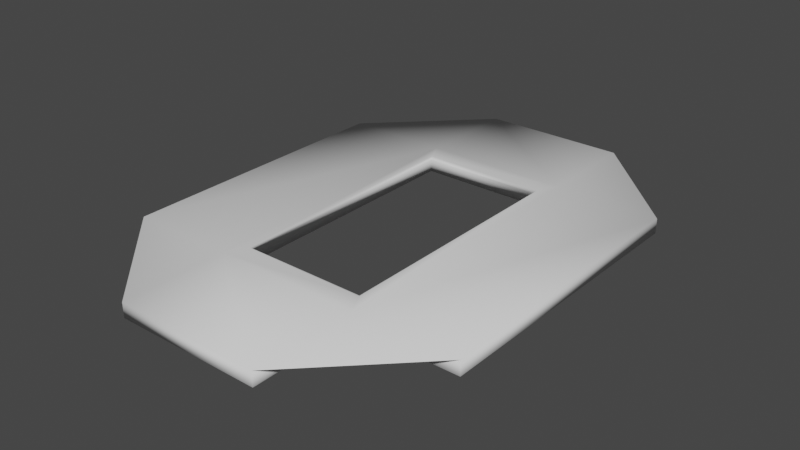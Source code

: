 # Source: Bush.blend  (saved by Blender 3.3.6; exported with 4.5.12 LTS)
import bpy
from mathutils import Matrix  # noqa: F401  (used for matrix-valued properties, if any)

bpy.ops.wm.read_factory_settings(use_empty=True)
scene = bpy.context.scene
scene.name = 'Scene'

# ---- collections
col_collection = bpy.data.collections.new('Collection'); scene.collection.children.link(col_collection)

# ---- world
world_world = bpy.data.worlds.new('World'); scene.world = world_world
world_world.use_nodes = True; world_world.node_tree.nodes.clear()
_N = world_world.node_tree.nodes; _L = world_world.node_tree.links
n0 = _N.new('ShaderNodeOutputWorld'); n0.name = 'World Output'; n0.location = (300, 300)
n1 = _N.new('ShaderNodeBackground'); n1.name = 'Background'; n1.location = (10, 300)
n1.inputs[0].default_value = (0.05088, 0.05088, 0.05088, 1.0)
_L.new(n1.outputs[0], n0.inputs[0])
n0.is_active_output = True
world_world.color = (0.05088, 0.05088, 0.05088)
world_world.use_sun_shadow = False
world_world.sun_shadow_jitter_overblur = 0.0

# ---- meshes
me_cube_001 = bpy.data.meshes.new('Cube.001')
me_cube_001.from_pydata([(-11.36, -22.71, -1.344), (-11.36, 22.71, -1.344), (11.36, -22.71, -1.344), (11.36, 22.71, -1.344), (-13.44, 26.88, -1.344), (-13.44, -26.88, -1.344), (-13.44, -26.88, 1.344), (-13.44, 26.88, 1.344), (13.44, 26.88, -1.344), (13.44, 26.88, 1.344), (13.44, -26.88, -1.344), (13.44, -26.88, 1.344), (-11.63, -23.27, 1.344), (-11.36, -22.71, 0.8808), (-11.53, -23.06, 1.309), (-11.44, -22.88, 1.208), (-11.38, -22.75, 1.058), (-11.36, 22.71, 0.8808), (-11.63, 23.27, 1.344), (-11.38, 22.75, 1.058), (-11.44, 22.88, 1.208), (-11.53, 23.06, 1.309), (11.36, -22.71, 0.8808), (11.63, -23.27, 1.344), (11.38, -22.75, 1.058), (11.44, -22.88, 1.208), (11.53, -23.06, 1.309), (11.36, 22.71, 0.8808), (11.63, 23.27, 1.344), (11.38, 22.75, 1.058), (11.44, 22.88, 1.208), (11.53, 23.06, 1.309), (-32.85, -26.88, -1.344), (-32.85, -26.88, 1.344), (-32.85, 26.88, 1.344), (-32.85, 26.88, -1.344), (-13.44, 46.29, -1.344), (-13.44, 46.29, 1.344), (13.44, 46.29, 1.344), (13.44, 46.29, -1.344), (32.85, 26.88, -1.344), (32.85, 26.88, 1.344), (32.85, -26.88, 1.344), (32.85, -26.88, -1.344), (13.44, -46.29, -1.344), (13.44, -46.29, 1.344), (-13.44, -46.29, 1.344), (-13.44, -46.29, -1.344)], [], [(11, 45, 42), (6, 33, 46), (7, 37, 34), (9, 41, 38), (23, 12, 6, 11), (1, 0, 5, 4), (0, 13, 22, 2), (3, 1, 4, 8), (28, 23, 11, 9), (2, 3, 8, 10), (2, 22, 27, 3), (0, 2, 10, 5), (3, 27, 17, 1), (12, 18, 7, 6), (18, 28, 9, 7), (13, 17, 19, 16), (16, 19, 20, 15), (15, 20, 21, 14), (14, 21, 18, 12), (17, 27, 29, 19), (19, 29, 30, 20), (20, 30, 31, 21), (21, 31, 28, 18), (27, 22, 24, 29), (29, 24, 25, 30), (30, 25, 26, 31), (31, 26, 23, 28), (22, 13, 16, 24), (24, 16, 15, 25), (25, 15, 14, 26), (26, 14, 12, 23), (1, 17, 13, 0), (32, 33, 34, 35), (6, 33, 32, 5), (7, 34, 33, 6), (4, 35, 34, 7), (5, 32, 35, 4), (36, 37, 38, 39), (7, 37, 36, 4), (9, 38, 37, 7), (8, 39, 38, 9), (4, 36, 39, 8), (40, 41, 42, 43), (9, 41, 40, 8), (11, 42, 41, 9), (10, 43, 42, 11), (8, 40, 43, 10), (44, 45, 46, 47), (11, 45, 44, 10), (6, 46, 45, 11), (5, 47, 46, 6), (10, 44, 47, 5)])
me_cube_001.polygons.foreach_set('use_smooth', [True] * 52)
_uv = me_cube_001.uv_layers.new(name='UVMap')
_uv.uv.foreach_set('vector', [0.625, 0.75, 0.625, 0.75, 0.625, 0.75, 0.625, 1.0, 0.625, 0.0, 0.625, 1.0, 0.625, 0.25, 0.625, 0.25, 0.625, 0.25, 0.625, 0.5, 0.625, 0.5, 0.625, 0.5, 0.6418, 0.7332, 0.8582, 0.7332, 0.875, 0.75, 0.625, 0.75, 0.1444, 0.5194, 0.1444, 0.7306, 0.125, 0.75, 0.125, 0.5, 0.1444, 0.7306, 0.733, 0.7306, 0.5946, 0.7306, 0.3556, 0.7306, 0.3556, 0.5194, 0.1444, 0.5194, 0.125, 0.5, 0.375, 0.5, 0.6418, 0.5168, 0.6418, 0.7332, 0.625, 0.75, 0.625, 0.5, 0.3556, 0.7306, 0.3556, 0.5194, 0.375, 0.5, 0.375, 0.75, 0.3556, 0.7306, 0.5946, 0.7306, 0.5946, 0.5194, 0.3556, 0.5194, 0.1444, 0.7306, 0.3556, 0.7306, 0.375, 0.75, 0.125, 0.75, 0.3556, 0.5194, 0.5946, 0.5194, 0.733, 0.5194, 0.1444, 0.5194, 0.8582, 0.7332, 0.8582, 0.5168, 0.875, 0.5, 0.875, 0.75, 0.8582, 0.5168, 0.6418, 0.5168, 0.625, 0.5, 0.875, 0.5, 0.733, 0.7306, 0.733, 0.5194, 0.7799, 0.5193, 0.7799, 0.7307, 0.7799, 0.7307, 0.7799, 0.5193, 0.8556, 0.5194, 0.8556, 0.7306, 0.8556, 0.7306, 0.8556, 0.5194, 0.8572, 0.5178, 0.8572, 0.7322, 0.8572, 0.7322, 0.8572, 0.5178, 0.8582, 0.5168, 0.8582, 0.7332, 0.733, 0.5194, 0.5946, 0.5194, 0.6137, 0.5193, 0.7799, 0.5193, 0.7799, 0.5193, 0.6137, 0.5193, 0.6444, 0.5194, 0.8556, 0.5194, 0.8556, 0.5194, 0.6444, 0.5194, 0.6428, 0.5178, 0.8572, 0.5178, 0.8572, 0.5178, 0.6428, 0.5178, 0.6418, 0.5168, 0.8582, 0.5168, 0.5946, 0.5194, 0.5946, 0.7306, 0.6137, 0.7307, 0.6137, 0.5193, 0.6137, 0.5193, 0.6137, 0.7307, 0.6444, 0.7306, 0.6444, 0.5194, 0.6444, 0.5194, 0.6444, 0.7306, 0.6428, 0.7322, 0.6428, 0.5178, 0.6428, 0.5178, 0.6428, 0.7322, 0.6418, 0.7332, 0.6418, 0.5168, 0.5946, 0.7306, 0.733, 0.7306, 0.7799, 0.7307, 0.6137, 0.7307, 0.6137, 0.7307, 0.7799, 0.7307, 0.8556, 0.7306, 0.6444, 0.7306, 0.6444, 0.7306, 0.8556, 0.7306, 0.8572, 0.7322, 0.6428, 0.7322, 0.6428, 0.7322, 0.8572, 0.7322, 0.8582, 0.7332, 0.6418, 0.7332, 0.1444, 0.5194, 0.733, 0.5194, 0.733, 0.7306, 0.1444, 0.7306, 0.375, 0.0, 0.625, 0.0, 0.625, 0.25, 0.375, 0.25, 0.625, 0.0, 0.625, 0.0, 0.375, 0.0, 0.375, 0.0, 0.625, 0.25, 0.625, 0.25, 0.625, 0.0, 0.625, 0.0, 0.375, 0.25, 0.375, 0.25, 0.625, 0.25, 0.625, 0.25, 0.375, 0.0, 0.375, 0.0, 0.375, 0.25, 0.375, 0.25, 0.375, 0.25, 0.625, 0.25, 0.625, 0.5, 0.375, 0.5, 0.625, 0.25, 0.625, 0.25, 0.375, 0.25, 0.375, 0.25, 0.625, 0.5, 0.625, 0.5, 0.625, 0.25, 0.625, 0.25, 0.375, 0.5, 0.375, 0.5, 0.625, 0.5, 0.625, 0.5, 0.375, 0.25, 0.375, 0.25, 0.375, 0.5, 0.375, 0.5, 0.375, 0.5, 0.625, 0.5, 0.625, 0.75, 0.375, 0.75, 0.625, 0.5, 0.625, 0.5, 0.375, 0.5, 0.375, 0.5, 0.625, 0.75, 0.625, 0.75, 0.625, 0.5, 0.625, 0.5, 0.375, 0.75, 0.375, 0.75, 0.625, 0.75, 0.625, 0.75, 0.375, 0.5, 0.375, 0.5, 0.375, 0.75, 0.375, 0.75, 0.375, 0.75, 0.625, 0.75, 0.625, 1.0, 0.375, 1.0, 0.625, 0.75, 0.625, 0.75, 0.375, 0.75, 0.375, 0.75, 0.625, 1.0, 0.625, 1.0, 0.625, 0.75, 0.625, 0.75, 0.375, 1.0, 0.375, 1.0, 0.625, 1.0, 0.625, 1.0, 0.375, 0.75, 0.375, 0.75, 0.375, 1.0, 0.375, 1.0])
me_cube_001.update()

# ---- objects
ob_cube = bpy.data.objects.new('Cube', me_cube_001)

# ---- transforms, parenting, visibility, modifiers, constraints
ob_cube.location = (0.0, 0.0, 0.0)

# ---- collection membership
col_collection.objects.link(ob_cube)

# ---- scene / render settings (as saved in the file)
scene.frame_start = 1; scene.frame_end = 250; scene.frame_set(1)
scene.render.engine = 'BLENDER_EEVEE_NEXT'
scene.cycles.sampling_pattern = 'TABULATED_SOBOL'
scene.cycles.use_light_tree = False
scene.view_settings.view_transform = 'Filmic'
bpy.context.view_layer.update()

# ---- added for rendering (the .blend has no active camera and no usable light): camera, sun
cam_auto = bpy.data.cameras.new('AutoCamera')
cam_auto.lens = 50.0
cam_auto.sensor_width = 36.0
cam_auto.clip_end = 1843.7
ob_auto_camera = bpy.data.objects.new('AutoCamera', cam_auto)
scene.collection.objects.link(ob_auto_camera)
ob_auto_camera.location = (105.055, -126.066, 84.0437)
ob_auto_camera.rotation_euler = (1.09748, -7.21219e-08, 0.694738)
scene.camera = ob_auto_camera
light_auto_sun = bpy.data.lights.new('AutoSun', 'SUN')
light_auto_sun.energy = 3.0
light_auto_sun.angle = 0.0523599
ob_auto_sun = bpy.data.objects.new('AutoSun', light_auto_sun)
scene.collection.objects.link(ob_auto_sun)
ob_auto_sun.rotation_euler = (0.872665, 0.174533, 0.523599)
bpy.context.view_layer.update()
